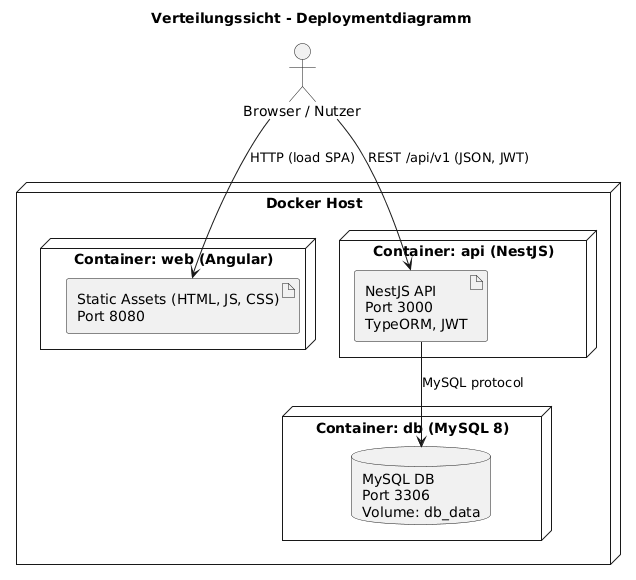

The diagram above was rendered by PlantUML. Its source (embedded in the PNG):
@startuml
title Verteilungssicht - Deploymentdiagramm

actor "Browser / Nutzer" as user

node "Docker Host" {
  
  node "Container: web (Angular)" as web {
    artifact "Static Assets (HTML, JS, CSS)\nPort 8080" as assets
  }

  node "Container: api (NestJS)" as api {
    artifact "NestJS API\nPort 3000\nTypeORM, JWT" as nest
  }

  node "Container: db (MySQL 8)" as db {
    database "MySQL DB\nPort 3306\nVolume: db_data" as mysql
  }
}

user --> assets : HTTP (load SPA)
user --> nest : REST /api/v1 (JSON, JWT)
nest --> mysql : MySQL protocol
@enduml